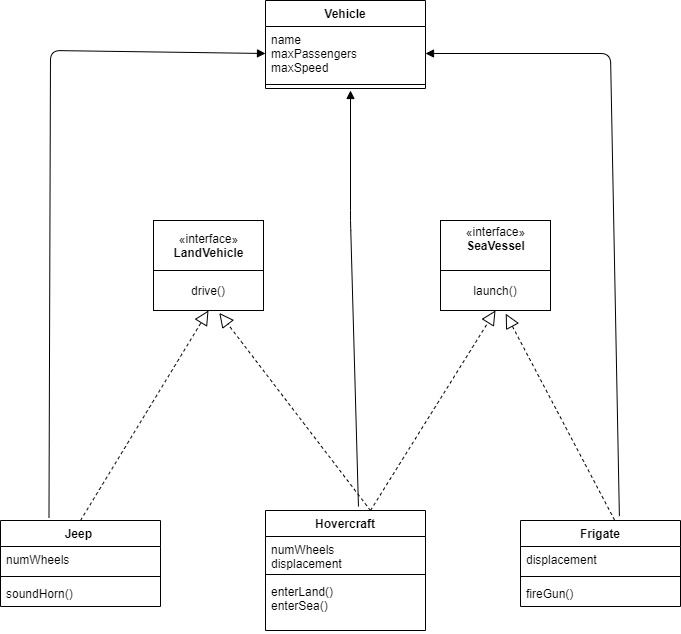

The diagram above was exported from draw.io. Its source (the exported page's mxGraphModel, read from the mxfile embedded in the PNG):
<mxGraphModel dx="1038" dy="617" grid="1" gridSize="10" guides="1" tooltips="1" connect="1" arrows="1" fold="1" page="1" pageScale="1" pageWidth="850" pageHeight="1100" math="0" shadow="0">
  <root>
    <mxCell id="0" />
    <mxCell id="1" parent="0" />
    <mxCell id="fO5wcW6OzHC32m4F8HNl-3" value="«interface»&lt;br&gt;&lt;b&gt;SeaVessel&lt;br&gt;&lt;br&gt;&lt;/b&gt;" style="html=1;" vertex="1" parent="1">
      <mxGeometry x="560" y="410" width="110" height="50" as="geometry" />
    </mxCell>
    <mxCell id="fO5wcW6OzHC32m4F8HNl-4" value="launch()" style="rounded=0;whiteSpace=wrap;html=1;" vertex="1" parent="1">
      <mxGeometry x="560" y="460" width="110" height="40" as="geometry" />
    </mxCell>
    <mxCell id="fO5wcW6OzHC32m4F8HNl-11" value="Vehicle" style="swimlane;fontStyle=1;align=center;verticalAlign=top;childLayout=stackLayout;horizontal=1;startSize=26;horizontalStack=0;resizeParent=1;resizeParentMax=0;resizeLast=0;collapsible=1;marginBottom=0;" vertex="1" parent="1">
      <mxGeometry x="385" y="190" width="160" height="88" as="geometry" />
    </mxCell>
    <mxCell id="fO5wcW6OzHC32m4F8HNl-12" value="name&#10;maxPassengers&#10;maxSpeed" style="text;strokeColor=none;fillColor=none;align=left;verticalAlign=top;spacingLeft=4;spacingRight=4;overflow=hidden;rotatable=0;points=[[0,0.5],[1,0.5]];portConstraint=eastwest;" vertex="1" parent="fO5wcW6OzHC32m4F8HNl-11">
      <mxGeometry y="26" width="160" height="54" as="geometry" />
    </mxCell>
    <mxCell id="fO5wcW6OzHC32m4F8HNl-13" value="" style="line;strokeWidth=1;fillColor=none;align=left;verticalAlign=middle;spacingTop=-1;spacingLeft=3;spacingRight=3;rotatable=0;labelPosition=right;points=[];portConstraint=eastwest;" vertex="1" parent="fO5wcW6OzHC32m4F8HNl-11">
      <mxGeometry y="80" width="160" height="8" as="geometry" />
    </mxCell>
    <mxCell id="fO5wcW6OzHC32m4F8HNl-23" value="«interface»&lt;br&gt;&lt;b&gt;LandVehicle&lt;br&gt;&lt;/b&gt;" style="html=1;" vertex="1" parent="1">
      <mxGeometry x="273" y="410" width="110" height="50" as="geometry" />
    </mxCell>
    <mxCell id="fO5wcW6OzHC32m4F8HNl-24" value="drive()" style="rounded=0;whiteSpace=wrap;html=1;" vertex="1" parent="1">
      <mxGeometry x="273" y="460" width="110" height="40" as="geometry" />
    </mxCell>
    <mxCell id="fO5wcW6OzHC32m4F8HNl-25" value="Jeep " style="swimlane;fontStyle=1;align=center;verticalAlign=top;childLayout=stackLayout;horizontal=1;startSize=26;horizontalStack=0;resizeParent=1;resizeParentMax=0;resizeLast=0;collapsible=1;marginBottom=0;" vertex="1" parent="1">
      <mxGeometry x="120" y="710" width="160" height="86" as="geometry" />
    </mxCell>
    <mxCell id="fO5wcW6OzHC32m4F8HNl-26" value="numWheels" style="text;strokeColor=none;fillColor=none;align=left;verticalAlign=top;spacingLeft=4;spacingRight=4;overflow=hidden;rotatable=0;points=[[0,0.5],[1,0.5]];portConstraint=eastwest;" vertex="1" parent="fO5wcW6OzHC32m4F8HNl-25">
      <mxGeometry y="26" width="160" height="26" as="geometry" />
    </mxCell>
    <mxCell id="fO5wcW6OzHC32m4F8HNl-27" value="" style="line;strokeWidth=1;fillColor=none;align=left;verticalAlign=middle;spacingTop=-1;spacingLeft=3;spacingRight=3;rotatable=0;labelPosition=right;points=[];portConstraint=eastwest;" vertex="1" parent="fO5wcW6OzHC32m4F8HNl-25">
      <mxGeometry y="52" width="160" height="8" as="geometry" />
    </mxCell>
    <mxCell id="fO5wcW6OzHC32m4F8HNl-28" value="soundHorn()" style="text;strokeColor=none;fillColor=none;align=left;verticalAlign=top;spacingLeft=4;spacingRight=4;overflow=hidden;rotatable=0;points=[[0,0.5],[1,0.5]];portConstraint=eastwest;" vertex="1" parent="fO5wcW6OzHC32m4F8HNl-25">
      <mxGeometry y="60" width="160" height="26" as="geometry" />
    </mxCell>
    <mxCell id="fO5wcW6OzHC32m4F8HNl-29" value="Hovercraft" style="swimlane;fontStyle=1;align=center;verticalAlign=top;childLayout=stackLayout;horizontal=1;startSize=26;horizontalStack=0;resizeParent=1;resizeParentMax=0;resizeLast=0;collapsible=1;marginBottom=0;" vertex="1" parent="1">
      <mxGeometry x="385" y="700" width="160" height="120" as="geometry" />
    </mxCell>
    <mxCell id="fO5wcW6OzHC32m4F8HNl-30" value="numWheels&#10;displacement" style="text;strokeColor=none;fillColor=none;align=left;verticalAlign=top;spacingLeft=4;spacingRight=4;overflow=hidden;rotatable=0;points=[[0,0.5],[1,0.5]];portConstraint=eastwest;" vertex="1" parent="fO5wcW6OzHC32m4F8HNl-29">
      <mxGeometry y="26" width="160" height="34" as="geometry" />
    </mxCell>
    <mxCell id="fO5wcW6OzHC32m4F8HNl-31" value="" style="line;strokeWidth=1;fillColor=none;align=left;verticalAlign=middle;spacingTop=-1;spacingLeft=3;spacingRight=3;rotatable=0;labelPosition=right;points=[];portConstraint=eastwest;" vertex="1" parent="fO5wcW6OzHC32m4F8HNl-29">
      <mxGeometry y="60" width="160" height="8" as="geometry" />
    </mxCell>
    <mxCell id="fO5wcW6OzHC32m4F8HNl-32" value="enterLand()&#10;enterSea()" style="text;strokeColor=none;fillColor=none;align=left;verticalAlign=top;spacingLeft=4;spacingRight=4;overflow=hidden;rotatable=0;points=[[0,0.5],[1,0.5]];portConstraint=eastwest;" vertex="1" parent="fO5wcW6OzHC32m4F8HNl-29">
      <mxGeometry y="68" width="160" height="52" as="geometry" />
    </mxCell>
    <mxCell id="fO5wcW6OzHC32m4F8HNl-34" value="Frigate" style="swimlane;fontStyle=1;align=center;verticalAlign=top;childLayout=stackLayout;horizontal=1;startSize=26;horizontalStack=0;resizeParent=1;resizeParentMax=0;resizeLast=0;collapsible=1;marginBottom=0;" vertex="1" parent="1">
      <mxGeometry x="640" y="710" width="160" height="86" as="geometry" />
    </mxCell>
    <mxCell id="fO5wcW6OzHC32m4F8HNl-35" value="displacement" style="text;strokeColor=none;fillColor=none;align=left;verticalAlign=top;spacingLeft=4;spacingRight=4;overflow=hidden;rotatable=0;points=[[0,0.5],[1,0.5]];portConstraint=eastwest;" vertex="1" parent="fO5wcW6OzHC32m4F8HNl-34">
      <mxGeometry y="26" width="160" height="26" as="geometry" />
    </mxCell>
    <mxCell id="fO5wcW6OzHC32m4F8HNl-36" value="" style="line;strokeWidth=1;fillColor=none;align=left;verticalAlign=middle;spacingTop=-1;spacingLeft=3;spacingRight=3;rotatable=0;labelPosition=right;points=[];portConstraint=eastwest;" vertex="1" parent="fO5wcW6OzHC32m4F8HNl-34">
      <mxGeometry y="52" width="160" height="8" as="geometry" />
    </mxCell>
    <mxCell id="fO5wcW6OzHC32m4F8HNl-37" value="fireGun()" style="text;strokeColor=none;fillColor=none;align=left;verticalAlign=top;spacingLeft=4;spacingRight=4;overflow=hidden;rotatable=0;points=[[0,0.5],[1,0.5]];portConstraint=eastwest;" vertex="1" parent="fO5wcW6OzHC32m4F8HNl-34">
      <mxGeometry y="60" width="160" height="26" as="geometry" />
    </mxCell>
    <mxCell id="fO5wcW6OzHC32m4F8HNl-39" value="" style="endArrow=block;dashed=1;endFill=0;endSize=12;html=1;exitX=0.656;exitY=0;exitDx=0;exitDy=0;exitPerimeter=0;entryX=0.598;entryY=1.06;entryDx=0;entryDy=0;entryPerimeter=0;" edge="1" parent="1" source="fO5wcW6OzHC32m4F8HNl-29" target="fO5wcW6OzHC32m4F8HNl-24">
      <mxGeometry width="160" relative="1" as="geometry">
        <mxPoint x="410" y="600" as="sourcePoint" />
        <mxPoint x="570" y="600" as="targetPoint" />
      </mxGeometry>
    </mxCell>
    <mxCell id="fO5wcW6OzHC32m4F8HNl-40" value="" style="endArrow=block;dashed=1;endFill=0;endSize=12;html=1;entryX=0.5;entryY=1;entryDx=0;entryDy=0;" edge="1" parent="1" target="fO5wcW6OzHC32m4F8HNl-4">
      <mxGeometry width="160" relative="1" as="geometry">
        <mxPoint x="490" y="700" as="sourcePoint" />
        <mxPoint x="348.78" y="512.4000000000001" as="targetPoint" />
      </mxGeometry>
    </mxCell>
    <mxCell id="fO5wcW6OzHC32m4F8HNl-41" value="" style="endArrow=block;dashed=1;endFill=0;endSize=12;html=1;exitX=0.5;exitY=0;exitDx=0;exitDy=0;entryX=0.5;entryY=1;entryDx=0;entryDy=0;" edge="1" parent="1" source="fO5wcW6OzHC32m4F8HNl-25" target="fO5wcW6OzHC32m4F8HNl-24">
      <mxGeometry width="160" relative="1" as="geometry">
        <mxPoint x="509.96000000000004" y="720" as="sourcePoint" />
        <mxPoint x="358.78" y="522.4000000000001" as="targetPoint" />
      </mxGeometry>
    </mxCell>
    <mxCell id="fO5wcW6OzHC32m4F8HNl-42" value="" style="endArrow=block;dashed=1;endFill=0;endSize=12;html=1;exitX=0.588;exitY=-0.005;exitDx=0;exitDy=0;exitPerimeter=0;entryX=0.593;entryY=1.08;entryDx=0;entryDy=0;entryPerimeter=0;" edge="1" parent="1" source="fO5wcW6OzHC32m4F8HNl-34" target="fO5wcW6OzHC32m4F8HNl-4">
      <mxGeometry width="160" relative="1" as="geometry">
        <mxPoint x="519.96" y="730" as="sourcePoint" />
        <mxPoint x="368.78" y="532.4000000000001" as="targetPoint" />
      </mxGeometry>
    </mxCell>
    <mxCell id="fO5wcW6OzHC32m4F8HNl-45" value="" style="html=1;verticalAlign=bottom;endArrow=block;entryX=0;entryY=0.5;entryDx=0;entryDy=0;exitX=0.303;exitY=-0.033;exitDx=0;exitDy=0;exitPerimeter=0;" edge="1" parent="1" source="fO5wcW6OzHC32m4F8HNl-25" target="fO5wcW6OzHC32m4F8HNl-12">
      <mxGeometry width="80" relative="1" as="geometry">
        <mxPoint x="170" y="330" as="sourcePoint" />
        <mxPoint x="530" y="500" as="targetPoint" />
        <Array as="points">
          <mxPoint x="170" y="240" />
        </Array>
      </mxGeometry>
    </mxCell>
    <mxCell id="fO5wcW6OzHC32m4F8HNl-46" value="" style="html=1;verticalAlign=bottom;endArrow=block;entryX=1;entryY=0.5;entryDx=0;entryDy=0;exitX=0.618;exitY=-0.051;exitDx=0;exitDy=0;exitPerimeter=0;" edge="1" parent="1" source="fO5wcW6OzHC32m4F8HNl-34" target="fO5wcW6OzHC32m4F8HNl-12">
      <mxGeometry width="80" relative="1" as="geometry">
        <mxPoint x="178.48000000000002" y="717.162" as="sourcePoint" />
        <mxPoint x="395" y="253" as="targetPoint" />
        <Array as="points">
          <mxPoint x="730" y="243" />
        </Array>
      </mxGeometry>
    </mxCell>
    <mxCell id="fO5wcW6OzHC32m4F8HNl-47" value="" style="html=1;verticalAlign=bottom;endArrow=block;exitX=0.581;exitY=-0.033;exitDx=0;exitDy=0;exitPerimeter=0;" edge="1" parent="1" source="fO5wcW6OzHC32m4F8HNl-29">
      <mxGeometry width="80" relative="1" as="geometry">
        <mxPoint x="188.48000000000002" y="727.162" as="sourcePoint" />
        <mxPoint x="470" y="280" as="targetPoint" />
        <Array as="points">
          <mxPoint x="470" y="410" />
        </Array>
      </mxGeometry>
    </mxCell>
  </root>
</mxGraphModel>